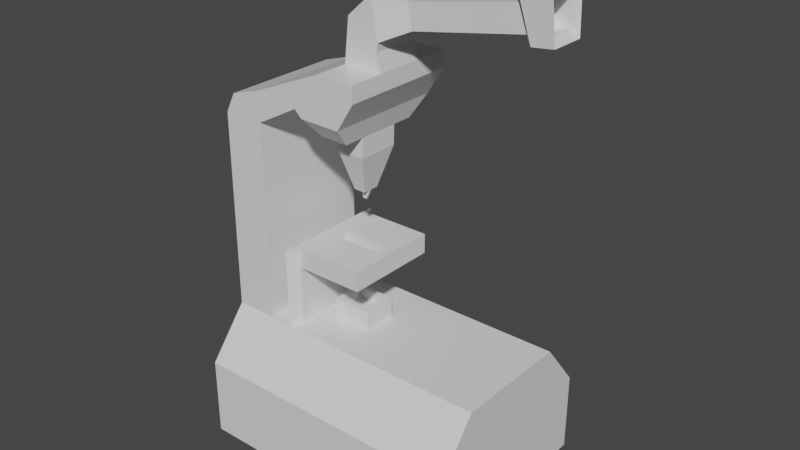 # Source: microscope.blend  (saved by Blender 2.80.75; exported with 4.5.12 LTS)
import bpy
from mathutils import Matrix  # noqa: F401  (used for matrix-valued properties, if any)

bpy.ops.wm.read_factory_settings(use_empty=True)
scene = bpy.context.scene
scene.name = 'Scene'

# ---- collections
col_collection = bpy.data.collections.new('Collection'); scene.collection.children.link(col_collection)

# ---- materials (node trees are filled in below, after node groups)
mat_material = bpy.data.materials.new('Material')
mat_material.alpha_threshold = 0.0
mat_material.use_transparent_shadow = False
mat_material.line_color = (0.0, 0.0, 0.0, 1.0)

# ---- material node trees
mat_material.use_nodes = True; mat_material.node_tree.nodes.clear()
_N = mat_material.node_tree.nodes; _L = mat_material.node_tree.links
n0 = _N.new('ShaderNodeOutputMaterial'); n0.name = 'Material Output'; n0.location = (300, 300)
n1 = _N.new('ShaderNodeBsdfPrincipled'); n1.name = 'Principled BSDF'; n1.location = (10, 300)
n1.distribution = 'GGX'
n1.subsurface_method = 'BURLEY'
n1.inputs[2].default_value = 0.4
n1.inputs[3].default_value = 1.45
n1.inputs[27].default_value = (0.0, 0.0, 0.0, 1.0)
n1.inputs[28].default_value = 1.0
_L.new(n1.outputs[0], n0.inputs[0])
n0.is_active_output = True

# ---- world
world_world = bpy.data.worlds.new('World'); scene.world = world_world
world_world.use_nodes = True; world_world.node_tree.nodes.clear()
_N = world_world.node_tree.nodes; _L = world_world.node_tree.links
n0 = _N.new('ShaderNodeOutputWorld'); n0.name = 'World Output'; n0.location = (300, 300)
n1 = _N.new('ShaderNodeBackground'); n1.name = 'Background'; n1.location = (10, 300)
n1.inputs[0].default_value = (0.05088, 0.05088, 0.05088, 1.0)
_L.new(n1.outputs[0], n0.inputs[0])
n0.is_active_output = True
world_world.color = (0.05088, 0.05088, 0.05088)
world_world.use_sun_shadow = False
world_world.sun_shadow_jitter_overblur = 0.0

# ---- meshes
me_cube = bpy.data.meshes.new('Cube')
me_cube.from_pydata([(1.4, 1.0, 0.4), (1.4, 1.0, -0.4), (1.4, -1.0, 0.4), (1.4, -1.0, -0.4), (-1.4, 1.0, 0.4), (-1.4, 1.0, -0.4), (-1.4, -1.0, 0.4), (-1.4, -1.0, -0.4), (1.4, -0.6, 0.9), (-1.4, -0.6, 0.9), (1.4, 0.6, 0.9), (-1.4, 0.6, 0.9), (0.98, -0.6, 0.9), (-0.98, -0.6, 0.9), (0.98, 0.6, 0.9), (-0.98, 0.6, 0.9), (-1.4, -0.6, 2.9), (-1.4, 0.6, 2.9), (-0.98, -0.6, 2.9), (-0.98, 0.6, 2.9), (-1.3, -0.6, 3.1), (-1.3, 0.6, 3.1), (-0.98, -0.6, 3.2), (-0.98, 0.6, 3.2), (0.12, -0.6, 3.5), (0.12, 0.6, 3.5), (-0.28, -0.6, 3.5), (-0.28, 0.6, 3.5), (-0.54, -0.6, 3.14), (-0.7, -0.6, 3.32), (-0.54, 0.6, 3.14), (-0.7, 0.6, 3.32), (0.123, -0.6, 3.338), (0.123, 0.6, 3.338), (-0.469, 0.6, 3.419), (-0.469, -0.6, 3.419), (-0.4694, 0.6, 3.068), (-0.4694, -0.6, 3.068), (-0.05605, -0.6, 3.058), (-0.05605, 0.6, 3.058), (-0.4123, 0.42, 2.867), (-0.4123, -0.42, 2.867), (-0.1229, -0.42, 2.86), (-0.1229, 0.42, 2.86), (-0.4123, 0.21, 2.867), (-0.4123, -0.21, 2.867), (-0.1229, -0.21, 2.86), (-0.1229, 0.21, 2.86), (-0.4171, 0.21, 2.667), (-0.4171, -0.21, 2.667), (-0.1278, -0.21, 2.66), (-0.1278, 0.21, 2.66), (-0.34, 0.084, 2.265), (-0.34, -0.084, 2.265), (-0.2243, -0.084, 2.262), (-0.2243, 0.084, 2.262), (0.12, -0.24, 3.5), (0.12, 0.24, 3.5), (-0.28, -0.24, 3.5), (-0.28, 0.24, 3.5), (0.07321, -0.24, 3.671), (0.07321, 0.24, 3.671), (-0.2332, -0.24, 3.929), (-0.2332, 0.24, 3.929), (0.08329, -0.24, 3.756), (0.08329, 0.24, 3.756), (0.01383, -0.24, 4.15), (0.01383, 0.24, 4.15), (0.3648, -0.144, 3.887), (0.3648, 0.144, 3.887), (0.3232, -0.144, 4.123), (0.3232, 0.144, 4.123), (1.448, -0.144, 4.078), (1.448, 0.144, 4.078), (1.406, -0.144, 4.314), (1.406, 0.144, 4.314), (1.507, -0.1714, 4.001), (1.507, 0.1714, 4.001), (1.392, -0.1958, 4.397), (1.392, 0.1958, 4.397), (1.715, -0.1714, 4.025), (1.715, 0.1714, 4.025), (1.689, -0.1958, 4.432), (1.689, 0.1958, 4.432), (1.649, -0.1714, 4.09), (1.649, 0.1714, 4.09), (1.599, -0.1714, 4.372), (1.599, 0.1714, 4.372), (1.507, -0.1714, 4.065), (1.507, 0.1714, 4.065), (1.457, -0.1714, 4.347), (1.457, 0.1714, 4.347), (-0.1268, 1.0, -0.4), (-1.06, 1.0, -0.4), (-0.1268, -1.0, 0.4), (-1.06, -1.0, 0.4), (-1.06, -1.0, -0.4), (-0.1268, -1.0, -0.4), (-1.06, 1.0, 0.4), (-0.1268, 1.0, 0.4), (-0.1268, -0.6, 0.9), (-1.06, -0.6, 0.9), (-1.06, 0.6, 0.9), (-0.1268, 0.6, 0.9), (-0.08877, -0.6, 0.9), (-0.7421, -0.6, 0.9), (-0.7421, 0.6, 0.9), (-0.08877, 0.6, 0.9), (-0.1541, -0.48, 0.9), (-0.6768, -0.48, 0.9), (-0.6768, 0.48, 0.9), (-0.1541, 0.48, 0.9), (-0.7421, 0.6, 1.5), (-0.7421, -0.6, 1.5), (-0.6768, 0.48, 1.5), (-0.6768, -0.48, 1.5), (-0.7421, 0.6, 1.7), (-0.7421, -0.6, 1.7), (-0.6768, 0.48, 1.7), (-0.6768, -0.48, 1.7), (-1.4, 0.1, -0.4), (1.4, 0.1, 0.4), (-1.4, 0.1, 0.4), (1.4, 0.1, -0.4), (1.4, 0.06, 0.9), (-1.4, 0.06, 0.9), (0.98, 0.06, 0.9), (-0.98, 0.06, 0.9), (-1.4, 0.06, 2.9), (-0.98, 0.06, 2.9), (-1.3, 0.06, 3.1), (-0.98, 0.06, 3.2), (0.12, 0.06, 3.5), (-0.28, 0.06, 3.5), (-0.7, 0.06, 3.32), (-0.54, 0.06, 3.14), (-0.469, 0.06, 3.419), (0.123, 0.06, 3.338), (-0.4694, 0.06, 3.068), (-0.05605, 0.06, 3.058), (-0.4123, 0.042, 2.867), (-0.1229, 0.042, 2.86), (-0.4123, 0.021, 2.867), (-0.1229, 0.021, 2.86), (-0.4171, 0.021, 2.667), (-0.1278, 0.021, 2.66), (-0.34, 0.0084, 2.265), (-0.2243, 0.0084, 2.262), (0.12, 0.024, 3.5), (-0.28, 0.024, 3.5), (0.07321, 0.024, 3.671), (-0.2332, 0.024, 3.929), (0.08329, 0.024, 3.756), (0.01383, 0.024, 4.15), (0.3648, 0.0144, 3.887), (0.3232, 0.0144, 4.123), (1.448, 0.0144, 4.078), (1.406, 0.0144, 4.314), (1.507, 0.01714, 4.001), (1.392, 0.01958, 4.397), (1.715, 0.01714, 4.025), (1.689, 0.01958, 4.432), (1.649, 0.01714, 4.09), (1.599, 0.01714, 4.372), (1.507, 0.01714, 4.065), (1.457, 0.01714, 4.347), (-0.08877, 0.06, 0.9), (-0.7421, 0.06, 0.9), (-1.06, 0.1, -0.4), (-0.1268, 0.1, -0.4), (-0.1541, 0.048, 0.9), (-0.6768, 0.048, 0.9), (-0.7421, 0.06, 1.5), (-0.6768, 0.048, 1.5), (-0.7421, 0.06, 1.7), (-0.6768, 0.048, 1.7), (-1.4, -0.175, -0.4), (1.4, -0.175, 0.4), (1.4, -0.105, 0.9), (0.98, -0.105, 0.9), (-0.54, -0.105, 3.14), (0.123, -0.105, 3.338), (-0.4694, -0.105, 3.068), (-0.05605, -0.105, 3.058), (-0.4123, -0.0735, 2.867), (-0.1229, -0.0735, 2.86), (-0.4123, -0.03675, 2.867), (-0.1229, -0.03675, 2.86), (-0.4171, -0.03675, 2.667), (-0.1278, -0.03675, 2.66), (-0.34, -0.0147, 2.265), (-0.2243, -0.0147, 2.262), (-0.08877, -0.105, 0.9), (-0.7421, -0.105, 0.9), (-1.06, -0.175, -0.4), (-0.1268, -0.175, -0.4), (-0.1541, -0.084, 0.9), (-0.6768, -0.084, 0.9), (-0.7421, -0.105, 1.5), (-0.6768, -0.084, 1.5), (-0.7421, -0.105, 1.7), (-0.6768, -0.084, 1.7), (-1.4, -0.175, 0.4), (1.4, -0.175, -0.4), (-1.4, -0.105, 0.9), (-0.98, -0.105, 0.9), (-1.4, -0.105, 2.9), (-0.98, -0.105, 2.9), (-1.3, -0.105, 3.1), (-0.98, -0.105, 3.2), (0.12, -0.105, 3.5), (-0.28, -0.105, 3.5), (-0.7, -0.105, 3.32), (-0.469, -0.105, 3.419), (0.12, -0.042, 3.5), (-0.28, -0.042, 3.5), (0.07321, -0.042, 3.671), (-0.2332, -0.042, 3.929), (0.08329, -0.042, 3.756), (0.01383, -0.042, 4.15), (0.3648, -0.0252, 3.887), (0.3232, -0.0252, 4.123), (1.448, -0.0252, 4.078), (1.406, -0.0252, 4.314), (1.507, -0.02999, 4.001), (1.392, -0.03427, 4.397), (1.715, -0.02999, 4.025), (1.689, -0.03427, 4.432), (1.649, -0.02999, 4.09), (1.599, -0.02999, 4.372), (1.507, -0.02999, 4.065), (1.457, -0.02999, 4.347), (-0.5768, -0.084, 1.5), (-0.5768, -0.48, 1.5), (-0.5768, -0.084, 1.7), (-0.5768, -0.48, 1.7), (-0.5768, 0.48, 1.7), (-0.5768, 0.48, 1.5), (-0.5768, 0.048, 1.5), (-0.5768, 0.048, 1.7), (-0.07677, -0.084, 1.5), (-0.07677, -0.48, 1.5), (-0.07677, -0.084, 1.7), (-0.07677, -0.48, 1.7), (-0.07677, 0.48, 1.7), (-0.07677, 0.48, 1.5), (-0.07677, 0.048, 1.5), (-0.07677, 0.048, 1.7), (0.02323, -0.084, 1.5), (0.02323, -0.48, 1.5), (0.02323, -0.084, 1.7), (0.02323, -0.48, 1.7), (0.02323, 0.48, 1.7), (0.02323, 0.48, 1.5), (0.02323, 0.048, 1.5), (0.02323, 0.048, 1.7), (-0.4938, 0.048, 0.9), (-0.337, 0.048, 0.9), (-0.337, -0.084, 0.9), (-0.4938, -0.084, 0.9), (-0.5193, 0.1536, 0.9), (-0.1116, 0.1536, 0.9), (-0.1116, -0.1896, 0.9), (-0.5193, -0.1896, 0.9), (-0.5193, 0.1536, 1.1), (-0.1116, 0.1536, 1.1), (-0.1116, -0.1896, 1.1), (-0.5193, -0.1896, 1.1), (-0.4581, 0.1021, 1.1), (-0.1727, 0.1021, 1.1), (-0.1727, -0.1381, 1.1), (-0.4581, -0.1381, 1.1), (-0.4581, 0.1021, 1.0), (-0.1727, 0.1021, 1.0), (-0.1727, -0.1381, 1.0), (-0.4581, -0.1381, 1.0), (-0.98, 0.6, 2.245), (-0.98, -0.6, 2.245), (-1.4, 0.6, 2.245), (-1.4, -0.6, 2.245), (-1.4, 0.06, 2.245), (-0.98, 0.06, 2.245), (-0.98, -0.105, 2.245), (-1.4, -0.105, 2.245), (-0.98, -0.6, 1.909), (-0.98, 0.6, 1.909), (-1.4, 0.6, 1.909), (-1.4, -0.6, 1.909), (-1.4, 0.06, 1.909), (-0.98, 0.06, 1.909), (-0.98, -0.105, 1.909), (-1.4, -0.105, 1.909), (-0.9901, 0.6, 1.891), (-0.9901, 0.6, 2.263), (-1.39, 0.6, 1.891), (-1.39, 0.6, 2.263), (-0.9901, 0.8, 1.891), (-0.9901, 0.8, 2.263), (-1.39, 0.8, 1.891), (-1.39, 0.8, 2.263), (1.19, 0.6, 0.9), (1.19, -0.6, 0.9), (-1.19, -0.6, 0.9), (-1.19, 0.6, 0.9), (-1.19, -0.6, 2.9), (-1.19, 0.6, 2.9), (-1.14, -0.6, 3.15), (-1.14, 0.6, 3.15), (-0.1078, 0.6, 0.9), (-0.9011, 0.6, 0.9), (-0.9011, -0.6, 0.9), (-0.1078, -0.6, 0.9), (-1.14, 0.06, 3.15), (1.19, 0.06, 0.9), (1.19, -0.105, 0.9), (-1.14, -0.105, 3.15), (-1.19, -0.6, 2.245), (-1.19, 0.6, 2.245), (-1.19, 0.6, 1.909), (-1.19, -0.6, 1.909), (-1.19, 0.6, 2.363), (-1.19, 0.6, 1.791), (-1.19, 0.8, 2.363), (-1.19, 0.8, 1.791), (-0.98, 0.6, 2.077), (-1.4, 0.6, 2.077), (-1.4, -0.6, 2.077), (-1.4, 0.06, 2.077), (-0.98, 0.06, 2.077), (-0.98, -0.105, 2.077), (-1.4, -0.105, 2.077), (-0.98, -0.6, 2.077), (-0.9044, 0.6, 2.077), (-1.476, 0.6, 2.077), (-0.9044, 0.8, 2.077), (-1.476, 0.8, 2.077), (-1.19, 0.8, 2.077), (-1.19, -0.6, 2.077), (-0.3019, 0.0084, 2.165), (-0.2672, 0.0084, 2.162), (-0.3019, -0.0147, 2.165), (-0.2672, -0.0147, 2.162)], [], [(202, 6, 9, 204), (96, 95, 6, 7), (120, 122, 4, 5), (195, 203, 3, 97), (203, 177, 2, 3), (92, 99, 0, 1), (313, 300, 14, 126), (121, 0, 10, 124), (98, 4, 11, 102), (94, 2, 8, 100), (193, 205, 13, 105), (281, 276, 19, 129), (311, 301, 12, 104), (309, 303, 15, 106), (305, 17, 21, 307), (317, 278, 17, 305), (283, 279, 16, 206), (316, 277, 18, 304), (315, 306, 22, 209), (35, 32, 24, 26), (304, 18, 22, 306), (206, 16, 20, 208), (25, 27, 59, 57), (137, 33, 25, 132), (33, 34, 27, 25), (213, 35, 26, 211), (209, 22, 29, 212), (19, 23, 31, 30), (129, 19, 30, 135), (22, 18, 28, 29), (212, 29, 35, 213), (30, 31, 34, 33), (181, 32, 38, 183), (29, 28, 32, 35), (138, 36, 40, 140), (32, 28, 37, 38), (135, 30, 36, 138), (30, 33, 39, 36), (185, 42, 46, 187), (183, 38, 42, 185), (38, 37, 41, 42), (36, 39, 43, 40), (44, 47, 51, 48), (42, 41, 45, 46), (40, 43, 47, 44), (140, 40, 44, 142), (189, 50, 54, 191), (142, 44, 48, 144), (187, 46, 50, 189), (46, 45, 49, 50), (146, 52, 55, 147), (50, 49, 53, 54), (48, 51, 55, 52), (144, 48, 52, 146), (57, 59, 63, 61), (132, 25, 57, 148), (26, 24, 56, 58), (211, 26, 58, 215), (62, 60, 64, 66), (148, 57, 61, 150), (58, 56, 60, 62), (215, 58, 62, 217), (65, 67, 71, 69), (217, 62, 66, 219), (61, 63, 67, 65), (150, 61, 65, 152), (69, 71, 75, 73), (152, 65, 69, 154), (66, 64, 68, 70), (219, 66, 70, 221), (74, 72, 76, 78), (154, 69, 73, 156), (70, 68, 72, 74), (221, 70, 74, 223), (77, 79, 83, 81), (223, 74, 78, 225), (73, 75, 79, 77), (156, 73, 77, 158), (160, 81, 85, 162), (158, 77, 81, 160), (78, 76, 80, 82), (225, 78, 82, 227), (86, 84, 88, 90), (82, 80, 84, 86), (227, 82, 86, 229), (81, 83, 87, 85), (164, 89, 91, 165), (229, 86, 90, 231), (85, 87, 91, 89), (162, 85, 89, 164), (300, 308, 107, 14), (308, 309, 106, 107), (302, 310, 105, 13), (310, 311, 104, 105), (179, 192, 104, 12), (105, 109, 115, 113), (6, 95, 101, 9), (95, 94, 100, 101), (0, 99, 103, 10), (99, 98, 102, 103), (5, 4, 98, 93), (93, 98, 99, 92), (176, 194, 96, 7), (194, 195, 97, 96), (3, 2, 94, 97), (97, 94, 95, 96), (196, 197, 109, 108), (107, 106, 110, 111), (105, 104, 108, 109), (166, 107, 111, 170), (114, 112, 116, 118), (193, 105, 113, 198), (110, 106, 112, 114), (171, 110, 114, 173), (200, 117, 119, 201), (239, 234, 232, 238), (113, 115, 119, 117), (198, 113, 117, 200), (112, 172, 174, 116), (199, 173, 175, 201), (116, 174, 175, 118), (197, 171, 173, 199), (106, 167, 172, 112), (192, 166, 170, 196), (111, 110, 171, 170), (93, 92, 169, 168), (5, 93, 168, 120), (14, 107, 166, 126), (228, 162, 164, 230), (87, 163, 165, 91), (230, 164, 165, 231), (83, 161, 163, 87), (79, 159, 161, 83), (224, 158, 160, 226), (226, 160, 162, 228), (222, 156, 158, 224), (75, 157, 159, 79), (71, 155, 157, 75), (220, 154, 156, 222), (67, 153, 155, 71), (218, 152, 154, 220), (216, 150, 152, 218), (63, 151, 153, 67), (59, 149, 151, 63), (214, 148, 150, 216), (27, 133, 149, 59), (210, 132, 148, 214), (188, 144, 146, 190), (191, 190, 340, 341), (47, 143, 145, 51), (186, 142, 144, 188), (51, 145, 147, 55), (184, 140, 142, 186), (39, 139, 141, 43), (43, 141, 143, 47), (180, 135, 138, 182), (182, 138, 140, 184), (33, 137, 139, 39), (31, 134, 136, 34), (207, 129, 135, 180), (23, 131, 134, 31), (34, 136, 133, 27), (181, 137, 132, 210), (17, 128, 130, 21), (307, 312, 131, 23), (278, 280, 128, 17), (282, 281, 129, 207), (106, 15, 127, 167), (177, 121, 124, 178), (314, 313, 126, 179), (1, 0, 121, 123), (92, 1, 123, 169), (176, 202, 122, 120), (4, 122, 125, 11), (7, 6, 202, 176), (301, 314, 179, 12), (2, 177, 178, 8), (277, 282, 207, 18), (32, 181, 210, 24), (18, 207, 180, 28), (37, 182, 184, 41), (28, 180, 182, 37), (41, 184, 186, 45), (45, 186, 188, 49), (53, 190, 191, 54), (49, 188, 190, 53), (24, 210, 214, 56), (56, 214, 216, 60), (60, 216, 218, 64), (64, 218, 220, 68), (68, 220, 222, 72), (72, 222, 224, 76), (80, 226, 228, 84), (76, 224, 226, 80), (88, 230, 231, 90), (84, 228, 230, 88), (104, 192, 196, 108), (109, 197, 199, 115), (201, 119, 235, 234), (172, 198, 200, 174), (174, 200, 201, 175), (167, 193, 198, 172), (196, 170, 257, 258), (168, 169, 195, 194), (120, 168, 194, 176), (126, 166, 192, 179), (163, 229, 231, 165), (161, 227, 229, 163), (159, 225, 227, 161), (157, 223, 225, 159), (155, 221, 223, 157), (153, 219, 221, 155), (151, 217, 219, 153), (149, 215, 217, 151), (133, 211, 215, 149), (143, 187, 189, 145), (145, 189, 191, 147), (139, 183, 185, 141), (141, 185, 187, 143), (137, 181, 183, 139), (134, 212, 213, 136), (131, 209, 212, 134), (136, 213, 211, 133), (128, 206, 208, 130), (312, 315, 209, 131), (280, 283, 206, 128), (167, 127, 205, 193), (123, 121, 177, 203), (169, 123, 203, 195), (122, 202, 204, 125), (232, 234, 242, 240), (233, 232, 240, 241), (118, 175, 239, 236), (173, 114, 237, 238), (119, 115, 233, 235), (115, 199, 232, 233), (175, 201, 234, 239), (114, 118, 236, 237), (246, 245, 253, 254), (255, 250, 248, 254), (236, 239, 247, 244), (235, 233, 241, 243), (234, 235, 243, 242), (239, 238, 246, 247), (238, 237, 245, 246), (237, 236, 244, 245), (254, 253, 252, 255), (249, 248, 250, 251), (245, 244, 252, 253), (241, 240, 248, 249), (247, 242, 250, 255), (244, 247, 255, 252), (243, 241, 249, 251), (242, 243, 251, 250), (238, 232, 199, 173), (254, 248, 240, 246), (246, 240, 242, 247), (259, 258, 262, 263), (197, 196, 258, 259), (170, 171, 256, 257), (171, 197, 259, 256), (260, 263, 267, 264), (258, 257, 261, 262), (256, 259, 263, 260), (257, 256, 260, 261), (265, 264, 268, 269), (261, 260, 264, 265), (263, 262, 266, 267), (262, 261, 265, 266), (271, 270, 274, 275), (267, 266, 270, 271), (266, 265, 269, 270), (264, 267, 271, 268), (273, 272, 275, 274), (270, 269, 273, 274), (268, 271, 275, 272), (269, 268, 272, 273), (327, 330, 283, 280), (331, 329, 282, 277), (329, 328, 281, 282), (325, 327, 280, 278), (337, 331, 277, 316), (330, 326, 279, 283), (317, 276, 293, 320), (328, 324, 276, 281), (127, 15, 285, 289), (303, 11, 286, 318), (204, 9, 287, 291), (302, 13, 284, 319), (11, 125, 288, 286), (205, 127, 289, 290), (13, 205, 290, 284), (125, 204, 291, 288), (320, 293, 297, 322), (318, 286, 294, 321), (325, 278, 295, 333), (324, 285, 292, 332), (336, 335, 299, 322), (332, 292, 296, 334), (321, 294, 298, 323), (333, 295, 299, 335), (292, 321, 323, 296), (334, 336, 322, 297), (285, 318, 321, 292), (295, 320, 322, 299), (9, 302, 319, 287), (15, 303, 318, 285), (278, 317, 320, 295), (326, 337, 316, 279), (130, 208, 315, 312), (8, 178, 314, 301), (178, 124, 313, 314), (21, 130, 312, 307), (101, 100, 311, 310), (9, 101, 310, 302), (103, 102, 309, 308), (10, 103, 308, 300), (16, 304, 306, 20), (208, 20, 306, 315), (279, 316, 304, 16), (276, 317, 305, 19), (19, 305, 307, 23), (102, 11, 303, 309), (100, 8, 301, 311), (124, 10, 300, 313), (287, 319, 337, 326), (296, 323, 336, 334), (294, 333, 335, 298), (293, 332, 334, 297), (323, 298, 335, 336), (276, 324, 332, 293), (286, 325, 333, 294), (289, 285, 324, 328), (291, 287, 326, 330), (319, 284, 331, 337), (286, 288, 327, 325), (290, 289, 328, 329), (284, 290, 329, 331), (288, 291, 330, 327), (340, 338, 339, 341), (146, 147, 339, 338), (190, 146, 338, 340), (147, 191, 341, 339)])
_uv = me_cube.uv_layers.new(name='UVMap')
_uv.uv.foreach_set('vector', [0.596, 0.1999, 0.55, 0.1999, 0.5723, 0.1721, 0.5999, 0.1721, 0.8451, 0.06902, 0.8005, 0.06903, 0.8005, 0.05, 0.8451, 0.05, 0.6113, 0.2445, 0.6113, 0.1999, 0.6614, 0.1999, 0.6614, 0.2445, 0.7268, 0.1351, 0.7268, 0.05, 0.7728, 0.05, 0.7728, 0.1351, 0.6224, 0.2907, 0.5778, 0.2907, 0.5778, 0.2445, 0.6224, 0.2445, 0.7336, 0.2919, 0.6891, 0.2919, 0.6891, 0.2064, 0.7336, 0.2064, 0.8768, 0.2187, 0.9069, 0.2187, 0.9069, 0.2304, 0.8768, 0.2304, 0.5778, 0.3061, 0.5778, 0.3565, 0.55, 0.3341, 0.55, 0.3039, 0.6891, 0.3441, 0.6891, 0.3632, 0.6614, 0.3628, 0.6614, 0.3438, 0.8005, 0.1213, 0.8005, 0.2067, 0.7728, 0.207, 0.7728, 0.1215, 0.9176, 0.3658, 0.9308, 0.3658, 0.9308, 0.3935, 0.9176, 0.3935, 0.8818, 0.1253, 0.9119, 0.1253, 0.9119, 0.1619, 0.8818, 0.1619, 0.8451, 0.1293, 0.8451, 0.2016, 0.8451, 0.1899, 0.8451, 0.1303, 0.55, 0.05, 0.55, 0.05, 0.55, 0.05, 0.55, 0.05, 0.8783, 0.3507, 0.8825, 0.3397, 0.8909, 0.349, 0.8902, 0.3584, 0.8443, 0.3373, 0.8486, 0.3264, 0.8825, 0.3397, 0.8783, 0.3507, 0.5999, 0.09711, 0.5723, 0.09711, 0.5723, 0.06061, 0.5999, 0.06061, 0.7985, 0.2804, 0.8091, 0.2853, 0.7941, 0.3187, 0.7835, 0.3138, 0.5996, 0.3959, 0.5996, 0.4237, 0.5904, 0.4237, 0.5904, 0.3959, 0.3081, 0.2945, 0.34, 0.304, 0.3362, 0.3122, 0.3159, 0.3029, 0.7835, 0.3138, 0.7941, 0.3187, 0.7872, 0.334, 0.7803, 0.3278, 0.5999, 0.06061, 0.5723, 0.06061, 0.5723, 0.05, 0.5999, 0.05, 0.4109, 0.3573, 0.4109, 0.3796, 0.3909, 0.3796, 0.3909, 0.3573, 0.2818, 0.3491, 0.2818, 0.3794, 0.2728, 0.3794, 0.2728, 0.3491, 0.3743, 0.3656, 0.3905, 0.3364, 0.3909, 0.3479, 0.3827, 0.3687, 0.5609, 0.3959, 0.5609, 0.4237, 0.55, 0.4237, 0.55, 0.3959, 0.5904, 0.3959, 0.5904, 0.4237, 0.5742, 0.4237, 0.5742, 0.3959, 0.874, 0.3616, 0.8895, 0.3678, 0.8901, 0.3848, 0.8775, 0.3895, 0.9375, 0.08695, 0.9375, 0.1172, 0.9119, 0.1172, 0.9119, 0.08695, 0.7872, 0.334, 0.7941, 0.3187, 0.8109, 0.3411, 0.7987, 0.3466, 0.5742, 0.3959, 0.5742, 0.4237, 0.5609, 0.4237, 0.5609, 0.3959, 0.3775, 0.327, 0.3901, 0.3223, 0.3905, 0.3364, 0.3743, 0.3656, 0.2818, 0.3399, 0.2818, 0.3122, 0.2976, 0.3122, 0.2976, 0.3399, 0.2987, 0.2841, 0.3109, 0.2786, 0.34, 0.304, 0.3081, 0.2945, 0.9163, 0.1474, 0.9163, 0.1172, 0.9277, 0.1273, 0.9277, 0.1484, 0.34, 0.304, 0.3109, 0.2786, 0.3162, 0.2766, 0.3374, 0.2856, 0.9119, 0.1474, 0.9119, 0.1172, 0.9163, 0.1172, 0.9163, 0.1474, 0.3775, 0.327, 0.3743, 0.3656, 0.3634, 0.3505, 0.3723, 0.3292, 0.7703, 0.2337, 0.7703, 0.2531, 0.7703, 0.2414, 0.7703, 0.2317, 0.2976, 0.3399, 0.2976, 0.3122, 0.3087, 0.3223, 0.3087, 0.3417, 0.3374, 0.2856, 0.3162, 0.2766, 0.3238, 0.2676, 0.3387, 0.2739, 0.3723, 0.3292, 0.3634, 0.3505, 0.3544, 0.3431, 0.3606, 0.3281, 0.9176, 0.831, 0.9337, 0.831, 0.9337, 0.8422, 0.9176, 0.8422, 0.7204, 0.4464, 0.7204, 0.4303, 0.7321, 0.4303, 0.7321, 0.4464, 0.7204, 0.4303, 0.7204, 0.4464, 0.7087, 0.4464, 0.7087, 0.4303, 0.7703, 0.232, 0.7703, 0.2531, 0.7703, 0.2414, 0.7703, 0.2308, 0.8781, 0.6275, 0.8685, 0.6275, 0.8755, 0.6051, 0.8793, 0.6051, 0.8556, 0.6391, 0.8451, 0.6391, 0.8451, 0.628, 0.8556, 0.628, 0.8781, 0.6387, 0.8685, 0.6387, 0.8685, 0.6275, 0.8781, 0.6275, 0.9438, 0.6421, 0.9277, 0.6421, 0.9277, 0.6309, 0.9438, 0.6309, 0.6599, 0.7884, 0.6557, 0.7884, 0.6557, 0.7819, 0.6599, 0.7819, 0.9438, 0.6309, 0.9277, 0.6309, 0.9326, 0.6084, 0.9391, 0.6084, 0.9176, 0.8422, 0.9337, 0.8422, 0.929, 0.8647, 0.9225, 0.8647, 0.8556, 0.628, 0.8451, 0.628, 0.8521, 0.6052, 0.8563, 0.6052, 0.2336, 0.1658, 0.2362, 0.1436, 0.2596, 0.149, 0.2434, 0.1644, 0.55, 0.05, 0.55, 0.05, 0.55, 0.05, 0.55, 0.05, 0.05, 0.3834, 0.05, 0.3612, 0.07005, 0.3612, 0.07005, 0.3834, 0.55, 0.05, 0.55, 0.05, 0.55, 0.05, 0.55, 0.05, 0.1484, 0.2765, 0.1322, 0.2612, 0.1368, 0.2601, 0.1591, 0.2613, 0.945, 0.3803, 0.945, 0.3924, 0.9355, 0.3924, 0.9355, 0.3803, 0.125, 0.2819, 0.1224, 0.2597, 0.1322, 0.2612, 0.1484, 0.2765, 0.4304, 0.238, 0.4304, 0.2491, 0.4069, 0.2491, 0.4069, 0.238, 0.748, 0.228, 0.7703, 0.2267, 0.7668, 0.2438, 0.7534, 0.2446, 0.4019, 0.3573, 0.3909, 0.3573, 0.3909, 0.3423, 0.4019, 0.3423, 0.2434, 0.1644, 0.2596, 0.149, 0.2703, 0.1642, 0.248, 0.1655, 0.9355, 0.3803, 0.9355, 0.3924, 0.9308, 0.3924, 0.9308, 0.3803, 0.1929, 0.7462, 0.2022, 0.7456, 0.2047, 0.7887, 0.1954, 0.7892, 0.9189, 0.2847, 0.9069, 0.2847, 0.9122, 0.2684, 0.9194, 0.2684, 0.6591, 0.3238, 0.6368, 0.3226, 0.6422, 0.306, 0.6555, 0.3068, 0.9019, 0.4048, 0.8909, 0.4048, 0.8962, 0.3877, 0.9028, 0.3877, 0.768, 0.4343, 0.768, 0.4209, 0.7695, 0.4162, 0.7709, 0.439, 0.3091, 0.7629, 0.3041, 0.7629, 0.3041, 0.7199, 0.3091, 0.7199, 0.1244, 0.7897, 0.115, 0.7892, 0.1175, 0.7462, 0.1268, 0.7467, 0.2975, 0.8464, 0.2929, 0.8464, 0.2929, 0.8035, 0.2975, 0.8035, 0.593, 0.884, 0.5892, 0.8612, 0.6058, 0.8612, 0.6047, 0.884, 0.7614, 0.4343, 0.768, 0.4343, 0.7709, 0.439, 0.7619, 0.439, 0.752, 0.4209, 0.752, 0.4343, 0.7491, 0.439, 0.7504, 0.4162, 0.7592, 0.4209, 0.752, 0.4209, 0.7504, 0.4162, 0.759, 0.4162, 0.6569, 0.8557, 0.6569, 0.8643, 0.6533, 0.8643, 0.6533, 0.8557, 0.6614, 0.8765, 0.6614, 0.8678, 0.6731, 0.8678, 0.6731, 0.8765, 0.6058, 0.884, 0.6097, 0.8612, 0.6213, 0.8612, 0.6225, 0.884, 0.6225, 0.8702, 0.6225, 0.8612, 0.6391, 0.8612, 0.6391, 0.8702, 0.6471, 0.8642, 0.6489, 0.8801, 0.6409, 0.881, 0.6391, 0.8651, 0.6523, 0.8612, 0.6523, 0.884, 0.6489, 0.8801, 0.6471, 0.8642, 0.947, 0.8667, 0.947, 0.8758, 0.9417, 0.8744, 0.9417, 0.8665, 0.9469, 0.831, 0.9469, 0.8539, 0.9417, 0.8508, 0.9435, 0.8349, 0.9275, 0.1949, 0.9275, 0.2035, 0.9119, 0.2035, 0.9119, 0.1949, 0.9417, 0.8665, 0.9417, 0.8744, 0.9337, 0.8744, 0.9337, 0.8665, 0.9435, 0.8349, 0.9417, 0.8508, 0.9337, 0.8499, 0.9355, 0.834, 0.6533, 0.8026, 0.6533, 0.794, 0.6613, 0.794, 0.6613, 0.8026, 0.7728, 0.2061, 0.7728, 0.2785, 0.7728, 0.2774, 0.7728, 0.2178, 0.7728, 0.2785, 0.7728, 0.3227, 0.7728, 0.3138, 0.7728, 0.2774, 0.55, 0.05, 0.55, 0.05, 0.55, 0.05, 0.55, 0.05, 0.8451, 0.08506, 0.8451, 0.1293, 0.8451, 0.1303, 0.8451, 0.09393, 0.8676, 0.2304, 0.8676, 0.29, 0.84, 0.29, 0.84, 0.2304, 0.6533, 0.3565, 0.6532, 0.3632, 0.6198, 0.3632, 0.6199, 0.3565, 0.8005, 0.05, 0.8005, 0.06903, 0.7728, 0.06928, 0.7728, 0.05026, 0.8005, 0.06903, 0.8005, 0.1213, 0.7728, 0.1215, 0.7728, 0.06928, 0.6891, 0.2064, 0.6891, 0.2919, 0.6614, 0.2916, 0.6614, 0.2061, 0.6891, 0.2919, 0.6891, 0.3441, 0.6614, 0.3438, 0.6614, 0.2916, 0.7336, 0.3632, 0.6891, 0.3632, 0.6891, 0.3441, 0.7336, 0.3441, 0.7336, 0.3441, 0.6891, 0.3441, 0.6891, 0.2919, 0.7336, 0.2919, 0.7268, 0.2061, 0.7268, 0.1872, 0.7728, 0.1872, 0.7728, 0.2061, 0.7268, 0.1872, 0.7268, 0.1351, 0.7728, 0.1351, 0.7728, 0.1872, 0.8451, 0.2067, 0.8005, 0.2067, 0.8005, 0.1213, 0.8451, 0.1213, 0.8451, 0.1213, 0.8005, 0.1213, 0.8005, 0.06903, 0.8451, 0.06902, 0.8688, 0.2936, 0.8688, 0.3227, 0.8467, 0.3227, 0.8467, 0.2936, 0.9069, 0.29, 0.9069, 0.3264, 0.9002, 0.3227, 0.9002, 0.2936, 0.84, 0.3264, 0.84, 0.29, 0.8467, 0.2936, 0.8467, 0.3227, 0.8768, 0.29, 0.9069, 0.29, 0.9002, 0.2936, 0.8761, 0.2936, 0.6198, 0.4169, 0.6199, 0.4237, 0.6088, 0.4237, 0.6087, 0.4169, 0.7058, 0.4026, 0.7058, 0.4303, 0.6725, 0.4303, 0.6725, 0.4026, 0.6532, 0.4169, 0.6533, 0.4237, 0.6199, 0.4237, 0.6198, 0.4169, 0.6532, 0.3928, 0.6532, 0.4169, 0.6198, 0.4169, 0.6198, 0.3928, 0.7482, 0.4026, 0.7482, 0.4303, 0.7446, 0.4236, 0.7446, 0.4014, 0.6297, 0.3556, 0.6224, 0.3556, 0.6224, 0.3444, 0.6297, 0.3444, 0.6199, 0.3565, 0.6198, 0.3632, 0.6087, 0.3632, 0.6088, 0.3565, 0.6725, 0.4026, 0.6725, 0.4303, 0.6614, 0.4303, 0.6614, 0.4026, 0.6725, 0.3632, 0.6725, 0.3934, 0.6614, 0.3934, 0.6614, 0.3632, 0.6198, 0.3854, 0.6198, 0.3928, 0.6087, 0.3928, 0.6087, 0.3854, 0.7482, 0.3632, 0.7482, 0.3934, 0.7446, 0.3941, 0.7446, 0.3699, 0.6532, 0.3854, 0.6532, 0.3928, 0.6198, 0.3928, 0.6198, 0.3854, 0.7058, 0.3632, 0.7058, 0.3934, 0.6725, 0.3934, 0.6725, 0.3632, 0.8676, 0.29, 0.8768, 0.29, 0.8761, 0.2936, 0.8688, 0.2936, 0.9002, 0.2936, 0.9002, 0.3227, 0.8761, 0.3227, 0.8761, 0.2936, 0.6614, 0.1872, 0.6614, 0.1351, 0.7115, 0.1351, 0.7115, 0.1872, 0.6614, 0.2061, 0.6614, 0.1872, 0.7115, 0.1872, 0.7115, 0.2061, 0.9069, 0.2304, 0.9069, 0.29, 0.8768, 0.29, 0.8768, 0.2304, 0.6533, 0.8052, 0.6533, 0.8026, 0.6613, 0.8026, 0.6613, 0.8052, 0.9417, 0.8552, 0.9417, 0.8639, 0.9337, 0.8639, 0.9337, 0.8552, 0.9275, 0.1923, 0.9275, 0.1949, 0.9119, 0.1949, 0.9119, 0.1923, 0.947, 0.8539, 0.947, 0.8637, 0.9417, 0.8639, 0.9417, 0.8552, 0.6225, 0.8831, 0.6225, 0.8732, 0.6391, 0.8732, 0.6391, 0.8831, 0.6614, 0.8791, 0.6614, 0.8765, 0.6731, 0.8765, 0.6731, 0.8791, 0.6569, 0.853, 0.6569, 0.8557, 0.6533, 0.8557, 0.6533, 0.853, 0.7614, 0.4209, 0.7592, 0.4209, 0.759, 0.4162, 0.7617, 0.4162, 0.752, 0.4343, 0.7592, 0.4343, 0.7589, 0.439, 0.7491, 0.439, 0.3041, 0.8464, 0.299, 0.8464, 0.299, 0.8035, 0.3041, 0.8035, 0.3107, 0.7629, 0.3091, 0.7629, 0.3091, 0.7199, 0.3107, 0.7199, 0.9176, 0.4048, 0.9056, 0.4048, 0.905, 0.3877, 0.9123, 0.3877, 0.9226, 0.2847, 0.9189, 0.2847, 0.9194, 0.2684, 0.9216, 0.2684, 0.9355, 0.3766, 0.9355, 0.3803, 0.9308, 0.3803, 0.9308, 0.3766, 0.4176, 0.3573, 0.4056, 0.3573, 0.4056, 0.3423, 0.4176, 0.3423, 0.4304, 0.2222, 0.4304, 0.2343, 0.4069, 0.2343, 0.4069, 0.2222, 0.945, 0.3766, 0.945, 0.3803, 0.9355, 0.3803, 0.9355, 0.3766, 0.7703, 0.2456, 0.7703, 0.2153, 0.7703, 0.2133, 0.7703, 0.2254, 0.6601, 0.2538, 0.6601, 0.2445, 0.6601, 0.2465, 0.6601, 0.2502, 0.8588, 0.628, 0.8556, 0.628, 0.8563, 0.6052, 0.8576, 0.6052, 0.6501, 0.7819, 0.6501, 0.7884, 0.6446, 0.7861, 0.6445, 0.7842, 0.8919, 0.6387, 0.8813, 0.6387, 0.8813, 0.6275, 0.8919, 0.6275, 0.8588, 0.6391, 0.8556, 0.6391, 0.8556, 0.628, 0.8588, 0.628, 0.8919, 0.6275, 0.8813, 0.6275, 0.8806, 0.6051, 0.8848, 0.6051, 0.7703, 0.2255, 0.7703, 0.232, 0.7703, 0.2308, 0.7703, 0.2276, 0.2976, 0.3794, 0.2976, 0.3491, 0.3087, 0.3481, 0.3087, 0.3693, 0.7703, 0.2061, 0.7703, 0.2273, 0.7703, 0.2284, 0.7703, 0.2179, 0.9119, 0.1566, 0.9119, 0.1474, 0.9163, 0.1474, 0.9163, 0.1566, 0.9163, 0.1566, 0.9163, 0.1474, 0.9277, 0.1484, 0.9277, 0.1549, 0.2818, 0.3794, 0.2818, 0.3491, 0.2976, 0.3491, 0.2976, 0.3794, 0.5742, 0.3565, 0.5742, 0.3867, 0.5609, 0.3867, 0.5609, 0.3565, 0.9375, 0.07771, 0.9375, 0.08695, 0.9119, 0.08695, 0.9119, 0.07771, 0.5904, 0.3565, 0.5904, 0.3867, 0.5742, 0.3867, 0.5742, 0.3565, 0.5609, 0.3565, 0.5609, 0.3867, 0.55, 0.3867, 0.55, 0.3565, 0.2818, 0.3399, 0.2818, 0.3491, 0.2728, 0.3491, 0.2728, 0.3399, 0.6391, 0.06061, 0.609, 0.06061, 0.609, 0.05, 0.6391, 0.05, 0.5996, 0.3565, 0.5996, 0.3867, 0.5904, 0.3867, 0.5904, 0.3565, 0.6391, 0.09711, 0.609, 0.09711, 0.609, 0.06061, 0.6391, 0.06061, 0.8726, 0.1253, 0.8818, 0.1253, 0.8818, 0.1619, 0.8726, 0.1619, 0.9176, 0.3264, 0.9308, 0.3264, 0.9308, 0.3566, 0.9176, 0.3566, 0.5778, 0.2907, 0.5778, 0.3061, 0.55, 0.3039, 0.55, 0.2946, 0.8676, 0.2187, 0.8768, 0.2187, 0.8768, 0.2304, 0.8676, 0.2304, 0.6224, 0.3565, 0.5778, 0.3565, 0.5778, 0.3061, 0.6224, 0.3061, 0.6614, 0.1351, 0.6614, 0.05, 0.7115, 0.05, 0.7115, 0.1351, 0.596, 0.2445, 0.596, 0.1999, 0.6113, 0.1999, 0.6113, 0.2445, 0.6614, 0.1999, 0.6113, 0.1999, 0.609, 0.1721, 0.6391, 0.1721, 0.55, 0.2445, 0.55, 0.1999, 0.596, 0.1999, 0.596, 0.2445, 0.84, 0.2187, 0.8676, 0.2187, 0.8676, 0.2304, 0.84, 0.2304, 0.5778, 0.2445, 0.5778, 0.2907, 0.55, 0.2946, 0.55, 0.2669, 0.8451, 0.1253, 0.8726, 0.1253, 0.8726, 0.1619, 0.8451, 0.1619, 0.2818, 0.3122, 0.2818, 0.3399, 0.2728, 0.3399, 0.2728, 0.3122, 0.9375, 0.05, 0.9375, 0.07771, 0.9119, 0.07771, 0.9119, 0.05, 0.9163, 0.1844, 0.9163, 0.1566, 0.9277, 0.1549, 0.9277, 0.1743, 0.9119, 0.1844, 0.9119, 0.1566, 0.9163, 0.1566, 0.9163, 0.1844, 0.7703, 0.2061, 0.7703, 0.2255, 0.7703, 0.2276, 0.7703, 0.2179, 0.8685, 0.6391, 0.8588, 0.6391, 0.8588, 0.628, 0.8685, 0.628, 0.9068, 0.6374, 0.903, 0.6374, 0.903, 0.6309, 0.9068, 0.6309, 0.8685, 0.628, 0.8588, 0.628, 0.8576, 0.6052, 0.8614, 0.6052, 0.55, 0.05, 0.55, 0.05, 0.55, 0.05, 0.55, 0.05, 0.945, 0.3655, 0.945, 0.3766, 0.9355, 0.3766, 0.9355, 0.3655, 0.9355, 0.3655, 0.9355, 0.3766, 0.9308, 0.3766, 0.9308, 0.3655, 0.9336, 0.2847, 0.9226, 0.2847, 0.9216, 0.2684, 0.9283, 0.2684, 0.3153, 0.7629, 0.3107, 0.7629, 0.3107, 0.7199, 0.3153, 0.7199, 0.768, 0.4209, 0.7614, 0.4209, 0.7617, 0.4162, 0.7695, 0.4162, 0.6569, 0.8451, 0.6569, 0.853, 0.6533, 0.853, 0.6533, 0.8451, 0.6614, 0.887, 0.6614, 0.8791, 0.6731, 0.8791, 0.6731, 0.887, 0.9275, 0.1844, 0.9275, 0.1923, 0.9119, 0.1923, 0.9119, 0.1844, 0.6533, 0.8132, 0.6533, 0.8052, 0.6613, 0.8052, 0.6613, 0.8132, 0.84, 0.29, 0.8676, 0.29, 0.8688, 0.2936, 0.8467, 0.2936, 0.6532, 0.3632, 0.6532, 0.3854, 0.6198, 0.3854, 0.6198, 0.3632, 0.7446, 0.4014, 0.7446, 0.4236, 0.739, 0.4236, 0.739, 0.4014, 0.6725, 0.3934, 0.6725, 0.4026, 0.6614, 0.4026, 0.6614, 0.3934, 0.7482, 0.3934, 0.7482, 0.4026, 0.7446, 0.4014, 0.7446, 0.3941, 0.7058, 0.3934, 0.7058, 0.4026, 0.6725, 0.4026, 0.6725, 0.3934, 0.8688, 0.2936, 0.8761, 0.2936, 0.8761, 0.3038, 0.8688, 0.3038, 0.7115, 0.1872, 0.7115, 0.1351, 0.7268, 0.1351, 0.7268, 0.1872, 0.7115, 0.2061, 0.7115, 0.1872, 0.7268, 0.1872, 0.7268, 0.2061, 0.8768, 0.2304, 0.8768, 0.29, 0.8676, 0.29, 0.8676, 0.2304, 0.9417, 0.8639, 0.9417, 0.8665, 0.9337, 0.8665, 0.9337, 0.8639, 0.947, 0.8637, 0.947, 0.8667, 0.9417, 0.8665, 0.9417, 0.8639, 0.6225, 0.8732, 0.6225, 0.8702, 0.6391, 0.8702, 0.6391, 0.8732, 0.7592, 0.4343, 0.7614, 0.4343, 0.7619, 0.439, 0.7589, 0.439, 0.299, 0.8464, 0.2975, 0.8464, 0.2975, 0.8035, 0.299, 0.8035, 0.9056, 0.4048, 0.9019, 0.4048, 0.9028, 0.3877, 0.905, 0.3877, 0.4056, 0.3573, 0.4019, 0.3573, 0.4019, 0.3423, 0.4056, 0.3423, 0.4304, 0.2343, 0.4304, 0.238, 0.4069, 0.238, 0.4069, 0.2343, 0.7703, 0.2153, 0.7703, 0.2061, 0.7703, 0.2096, 0.7703, 0.2133, 0.8813, 0.6387, 0.8781, 0.6387, 0.8781, 0.6275, 0.8813, 0.6275, 0.8813, 0.6275, 0.8781, 0.6275, 0.8793, 0.6051, 0.8806, 0.6051, 0.2976, 0.3491, 0.2976, 0.3399, 0.3087, 0.3417, 0.3087, 0.3481, 0.7703, 0.2273, 0.7703, 0.2337, 0.7703, 0.2317, 0.7703, 0.2284, 0.2818, 0.3491, 0.2818, 0.3399, 0.2976, 0.3399, 0.2976, 0.3491, 0.5742, 0.3867, 0.5742, 0.3959, 0.5609, 0.3959, 0.5609, 0.3867, 0.5904, 0.3867, 0.5904, 0.3959, 0.5742, 0.3959, 0.5742, 0.3867, 0.5609, 0.3867, 0.5609, 0.3959, 0.55, 0.3959, 0.55, 0.3867, 0.609, 0.06061, 0.5999, 0.06061, 0.5999, 0.05, 0.609, 0.05, 0.5996, 0.3867, 0.5996, 0.3959, 0.5904, 0.3959, 0.5904, 0.3867, 0.609, 0.09711, 0.5999, 0.09711, 0.5999, 0.06061, 0.609, 0.06061, 0.9176, 0.3566, 0.9308, 0.3566, 0.9308, 0.3658, 0.9176, 0.3658, 0.6224, 0.3061, 0.5778, 0.3061, 0.5778, 0.2907, 0.6224, 0.2907, 0.7115, 0.1351, 0.7115, 0.05, 0.7268, 0.05, 0.7268, 0.1351, 0.6113, 0.1999, 0.596, 0.1999, 0.5999, 0.1721, 0.609, 0.1721, 0.9336, 0.235, 0.9447, 0.235, 0.9447, 0.263, 0.9336, 0.263, 0.7669, 0.306, 0.7669, 0.3282, 0.7392, 0.3282, 0.7392, 0.306, 0.7446, 0.3699, 0.7446, 0.3941, 0.739, 0.3941, 0.739, 0.3699, 0.7725, 0.3356, 0.7725, 0.3598, 0.7669, 0.3598, 0.7669, 0.3356, 0.9304, 0.2847, 0.9415, 0.2847, 0.9415, 0.2903, 0.9304, 0.2903, 0.7725, 0.306, 0.7725, 0.3282, 0.7669, 0.3282, 0.7669, 0.306, 0.7446, 0.3941, 0.7446, 0.4014, 0.739, 0.4014, 0.739, 0.3941, 0.9308, 0.3264, 0.9419, 0.3264, 0.9419, 0.332, 0.9308, 0.332, 0.7392, 0.3356, 0.7392, 0.3598, 0.7336, 0.3598, 0.7336, 0.3356, 0.9277, 0.1467, 0.9277, 0.1393, 0.9389, 0.1393, 0.9389, 0.1467, 0.739, 0.3699, 0.739, 0.3941, 0.7113, 0.3941, 0.7113, 0.3699, 0.9304, 0.2903, 0.9415, 0.2903, 0.9415, 0.3183, 0.9304, 0.3183, 0.739, 0.4014, 0.739, 0.4236, 0.7113, 0.4236, 0.7113, 0.4014, 0.9336, 0.207, 0.9447, 0.207, 0.9447, 0.235, 0.9336, 0.235, 0.7669, 0.3356, 0.7669, 0.3598, 0.7392, 0.3598, 0.7392, 0.3356, 0.9308, 0.332, 0.9419, 0.332, 0.9419, 0.3599, 0.9308, 0.3599, 0.9389, 0.1467, 0.9389, 0.1709, 0.9277, 0.1709, 0.9277, 0.1467, 0.9389, 0.1172, 0.9389, 0.1393, 0.9277, 0.1393, 0.9277, 0.1172, 0.9308, 0.3599, 0.9419, 0.3599, 0.9419, 0.3655, 0.9308, 0.3655, 0.7392, 0.306, 0.7392, 0.3282, 0.7336, 0.3282, 0.7336, 0.306, 0.7113, 0.3941, 0.7113, 0.4014, 0.7058, 0.4014, 0.7058, 0.3941, 0.7113, 0.3699, 0.7113, 0.3941, 0.7058, 0.3941, 0.7058, 0.3699, 0.9304, 0.3183, 0.9415, 0.3183, 0.9415, 0.3239, 0.9304, 0.3239, 0.7113, 0.4014, 0.7113, 0.4236, 0.7058, 0.4236, 0.7058, 0.4014, 0.7669, 0.3356, 0.7669, 0.3282, 0.7725, 0.3282, 0.7725, 0.3356, 0.7336, 0.3356, 0.7336, 0.3282, 0.7392, 0.3282, 0.7392, 0.3356, 0.6371, 0.3556, 0.6297, 0.3556, 0.6297, 0.3444, 0.6371, 0.3444, 0.8977, 0.1721, 0.8977, 0.1809, 0.8919, 0.1934, 0.8919, 0.1707, 0.55, 0.05, 0.55, 0.05, 0.55, 0.05, 0.55, 0.05, 0.9051, 0.1911, 0.9051, 0.1619, 0.9051, 0.1721, 0.9051, 0.1809, 0.6445, 0.3546, 0.6371, 0.3546, 0.6371, 0.3444, 0.6445, 0.3444, 0.1522, 0.8762, 0.1522, 0.8897, 0.1444, 0.8897, 0.1444, 0.8762, 0.8977, 0.1809, 0.9051, 0.1809, 0.911, 0.1934, 0.8919, 0.1934, 0.9051, 0.1721, 0.8977, 0.1721, 0.8919, 0.1707, 0.911, 0.1707, 0.9051, 0.1809, 0.9051, 0.1721, 0.911, 0.1707, 0.911, 0.1934, 0.07793, 0.8716, 0.07793, 0.8875, 0.07592, 0.8851, 0.07592, 0.8739, 0.3296, 0.61, 0.3296, 0.626, 0.3218, 0.626, 0.3218, 0.61, 0.3078, 0.89, 0.3078, 0.874, 0.3156, 0.874, 0.3156, 0.89, 0.1444, 0.8762, 0.1444, 0.8897, 0.1366, 0.8897, 0.1366, 0.8762, 0.1267, 0.8491, 0.1267, 0.8603, 0.1228, 0.8603, 0.1228, 0.8491, 0.06454, 0.8875, 0.06454, 0.8716, 0.06655, 0.8739, 0.06655, 0.8851, 0.06454, 0.8716, 0.07793, 0.8716, 0.07592, 0.8739, 0.06655, 0.8739, 0.07793, 0.8875, 0.06454, 0.8875, 0.06655, 0.8851, 0.07592, 0.8851, 0.1522, 0.8874, 0.1522, 0.8762, 0.1616, 0.8762, 0.1616, 0.8874, 0.2937, 0.7198, 0.2937, 0.7104, 0.2976, 0.7104, 0.2976, 0.7198, 0.2898, 0.7198, 0.2898, 0.7104, 0.2937, 0.7104, 0.2937, 0.7198, 0.1267, 0.838, 0.1267, 0.8491, 0.1228, 0.8491, 0.1228, 0.838, 0.609, 0.1065, 0.5999, 0.1065, 0.5999, 0.09711, 0.609, 0.09711, 0.8451, 0.1159, 0.8726, 0.1159, 0.8726, 0.1253, 0.8451, 0.1253, 0.8726, 0.1159, 0.8818, 0.1159, 0.8818, 0.1253, 0.8726, 0.1253, 0.6391, 0.1065, 0.609, 0.1065, 0.609, 0.09711, 0.6391, 0.09711, 0.8024, 0.2719, 0.813, 0.2767, 0.8091, 0.2853, 0.7985, 0.2804, 0.5999, 0.1065, 0.5723, 0.1065, 0.5723, 0.09711, 0.5999, 0.09711, 0.8313, 0.3936, 0.8366, 0.3831, 0.8372, 0.384, 0.8372, 0.3966, 0.8818, 0.1159, 0.9119, 0.1159, 0.9119, 0.1253, 0.8818, 0.1253, 0.8818, 0.05, 0.9119, 0.05, 0.9119, 0.1065, 0.8818, 0.1065, 0.7608, 0.3598, 0.7725, 0.3598, 0.7725, 0.4162, 0.7608, 0.4162, 0.5999, 0.1721, 0.5723, 0.1721, 0.5723, 0.1159, 0.5999, 0.1159, 0.8294, 0.2118, 0.84, 0.2167, 0.8169, 0.2681, 0.8062, 0.2633, 0.6391, 0.1721, 0.609, 0.1721, 0.609, 0.1159, 0.6391, 0.1159, 0.8726, 0.05, 0.8818, 0.05, 0.8818, 0.1065, 0.8726, 0.1065, 0.8451, 0.05, 0.8726, 0.05, 0.8726, 0.1065, 0.8451, 0.1065, 0.609, 0.1721, 0.5999, 0.1721, 0.5999, 0.1159, 0.609, 0.1159, 0.3227, 0.6644, 0.3227, 0.657, 0.3305, 0.657, 0.3305, 0.6644, 0.8146, 0.3852, 0.8093, 0.3957, 0.8087, 0.3948, 0.8087, 0.3822, 0.8177, 0.3999, 0.8261, 0.4041, 0.8272, 0.4041, 0.8158, 0.4037, 0.8282, 0.3789, 0.8198, 0.3747, 0.8187, 0.3747, 0.8301, 0.3751, 0.2416, 0.8682, 0.2466, 0.8782, 0.2386, 0.8784, 0.2316, 0.8732, 0.3268, 0.7663, 0.3268, 0.7736, 0.319, 0.7736, 0.319, 0.7663, 0.3218, 0.6334, 0.3218, 0.626, 0.3296, 0.626, 0.3296, 0.6334, 0.3218, 0.6485, 0.3218, 0.6416, 0.3296, 0.6416, 0.3296, 0.6485, 0.3218, 0.6416, 0.3218, 0.6334, 0.3296, 0.6334, 0.3296, 0.6416, 0.2366, 0.8581, 0.2416, 0.8682, 0.2316, 0.8732, 0.2316, 0.8644, 0.8198, 0.3747, 0.8146, 0.3852, 0.8087, 0.3822, 0.8187, 0.3747, 0.3227, 0.6726, 0.3227, 0.6644, 0.3305, 0.6644, 0.3305, 0.6726, 0.8187, 0.207, 0.8294, 0.2118, 0.8062, 0.2633, 0.7956, 0.2584, 0.7491, 0.3598, 0.7608, 0.3598, 0.7608, 0.4162, 0.7491, 0.4162, 0.8261, 0.4041, 0.8313, 0.3936, 0.8372, 0.3966, 0.8272, 0.4041, 0.7917, 0.267, 0.8024, 0.2719, 0.7985, 0.2804, 0.7878, 0.2756, 0.6087, 0.3867, 0.6087, 0.3959, 0.5996, 0.3959, 0.5996, 0.3867, 0.84, 0.207, 0.8676, 0.207, 0.8676, 0.2187, 0.84, 0.2187, 0.8676, 0.207, 0.8768, 0.207, 0.8768, 0.2187, 0.8676, 0.2187, 0.6087, 0.3565, 0.6087, 0.3867, 0.5996, 0.3867, 0.5996, 0.3565, 0.8451, 0.07619, 0.8451, 0.1282, 0.8451, 0.1293, 0.8451, 0.08506, 0.8451, 0.05725, 0.8451, 0.07619, 0.8451, 0.08506, 0.8451, 0.06895, 0.7728, 0.2795, 0.7728, 0.3316, 0.7728, 0.3227, 0.7728, 0.2785, 0.55, 0.05, 0.55, 0.05, 0.55, 0.05, 0.55, 0.05, 0.7728, 0.309, 0.7835, 0.3138, 0.7803, 0.3278, 0.7733, 0.3215, 0.6087, 0.3959, 0.6087, 0.4237, 0.5996, 0.4237, 0.5996, 0.3959, 0.7878, 0.2756, 0.7985, 0.2804, 0.7835, 0.3138, 0.7728, 0.309, 0.84, 0.3482, 0.8443, 0.3373, 0.8783, 0.3507, 0.874, 0.3616, 0.874, 0.3616, 0.8783, 0.3507, 0.8902, 0.3584, 0.8895, 0.3678, 0.55, 0.05, 0.55, 0.05, 0.55, 0.05, 0.55, 0.05, 0.55, 0.05, 0.55, 0.05, 0.55, 0.05, 0.55, 0.05, 0.8768, 0.207, 0.9069, 0.207, 0.9069, 0.2187, 0.8768, 0.2187, 0.7956, 0.2584, 0.8062, 0.2633, 0.8024, 0.2719, 0.7917, 0.267, 0.2446, 0.8579, 0.2515, 0.8631, 0.2416, 0.8682, 0.2366, 0.8581, 0.3218, 0.6561, 0.3218, 0.6485, 0.3296, 0.6485, 0.3296, 0.6561, 0.3268, 0.7591, 0.3268, 0.7663, 0.319, 0.7663, 0.319, 0.7591, 0.2515, 0.8631, 0.2515, 0.8719, 0.2466, 0.8782, 0.2416, 0.8682, 0.8366, 0.3831, 0.8282, 0.3789, 0.8301, 0.3751, 0.8372, 0.384, 0.8093, 0.3957, 0.8177, 0.3999, 0.8158, 0.4037, 0.8087, 0.3948, 0.8818, 0.1065, 0.9119, 0.1065, 0.9119, 0.1159, 0.8818, 0.1159, 0.5999, 0.1159, 0.5723, 0.1159, 0.5723, 0.1065, 0.5999, 0.1065, 0.8062, 0.2633, 0.8169, 0.2681, 0.813, 0.2767, 0.8024, 0.2719, 0.6391, 0.1159, 0.609, 0.1159, 0.609, 0.1065, 0.6391, 0.1065, 0.8726, 0.1065, 0.8818, 0.1065, 0.8818, 0.1159, 0.8726, 0.1159, 0.8451, 0.1065, 0.8726, 0.1065, 0.8726, 0.1159, 0.8451, 0.1159, 0.609, 0.1159, 0.5999, 0.1159, 0.5999, 0.1065, 0.609, 0.1065, 0.6601, 0.682, 0.6614, 0.682, 0.6614, 0.6839, 0.6601, 0.6839, 0.6557, 0.7819, 0.6557, 0.7884, 0.6501, 0.7861, 0.6502, 0.7842, 0.8576, 0.6052, 0.8563, 0.6052, 0.8563, 0.5994, 0.8576, 0.5994, 0.8806, 0.6051, 0.8793, 0.6051, 0.8793, 0.5994, 0.8806, 0.5994])
me_cube.materials.append(mat_material)
me_cube.use_remesh_preserve_volume = False
me_cube.use_remesh_preserve_attributes = False
me_cube.use_mirror_vertex_groups = False
me_cube.update()

# ---- objects
ob_cube = bpy.data.objects.new('Cube', me_cube)

# ---- transforms, parenting, visibility, modifiers, constraints
ob_cube.location = (0.0, 0.0, 0.0)
ob_cube.lock_rotations_4d = False
ob_cube.empty_display_type = 'ARROWS'
ob_cube.lineart.crease_threshold = 0.0

# ---- collection membership
col_collection.objects.link(ob_cube)

# ---- scene / render settings (as saved in the file)
scene.frame_start = 1; scene.frame_end = 250; scene.frame_set(32)
scene.render.engine = 'BLENDER_EEVEE_NEXT'
scene.cycles.use_denoising = False
scene.cycles.samples = 128
scene.cycles.sampling_pattern = 'TABULATED_SOBOL'
scene.cycles.use_adaptive_sampling = False
scene.cycles.use_light_tree = False
scene.view_settings.view_transform = 'Filmic'
bpy.context.view_layer.update()

# ---- added for rendering (the .blend has no active camera and no usable light): camera, sun
cam_auto = bpy.data.cameras.new('AutoCamera')
cam_auto.lens = 50.0
cam_auto.sensor_width = 36.0
cam_auto.clip_end = 1000.0
ob_auto_camera = bpy.data.objects.new('AutoCamera', cam_auto)
scene.collection.objects.link(ob_auto_camera)
ob_auto_camera.location = (5.78774, -6.80157, 6.55035)
ob_auto_camera.rotation_euler = (1.09748, -7.21219e-08, 0.694738)
scene.camera = ob_auto_camera
light_auto_sun = bpy.data.lights.new('AutoSun', 'SUN')
light_auto_sun.energy = 3.0
light_auto_sun.angle = 0.0523599
ob_auto_sun = bpy.data.objects.new('AutoSun', light_auto_sun)
scene.collection.objects.link(ob_auto_sun)
ob_auto_sun.rotation_euler = (0.872665, 0.174533, 0.523599)
bpy.context.view_layer.update()
